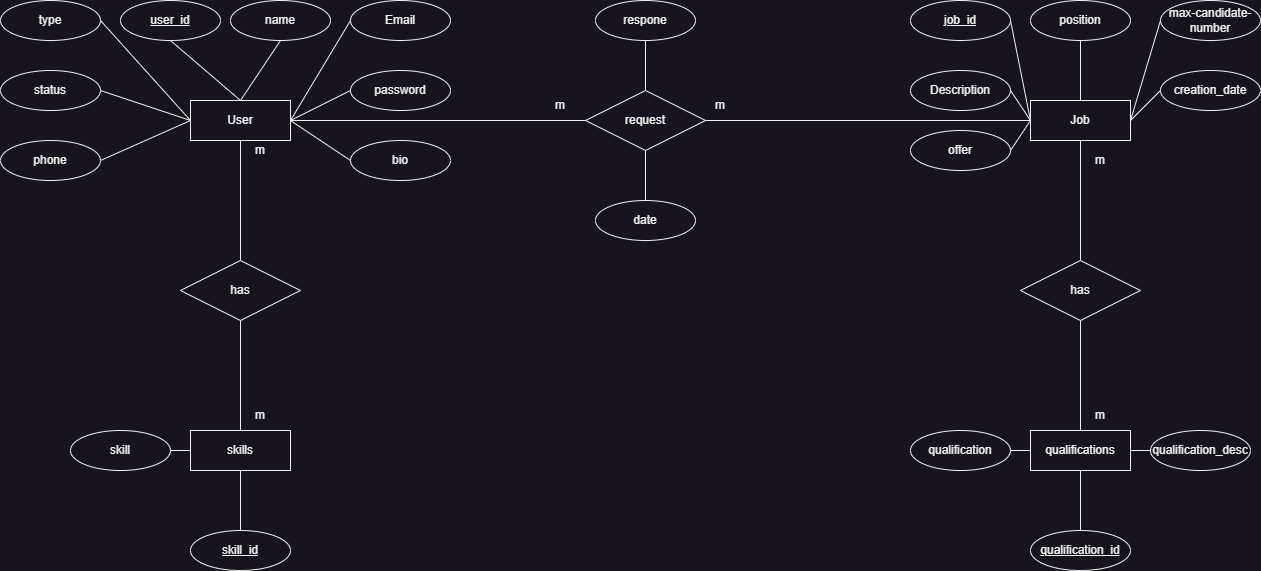

The diagram above was exported from draw.io. Its source (the exported page's mxGraphModel, read from the mxfile embedded in the PNG):
<mxGraphModel dx="2091" dy="614" grid="1" gridSize="10" guides="1" tooltips="1" connect="1" arrows="1" fold="1" page="1" pageScale="1" pageWidth="1169" pageHeight="1654" math="0" shadow="0">
  <root>
    <mxCell id="0" />
    <mxCell id="1" parent="0" />
    <mxCell id="MWeB3CWT9IuoYkquWXKL-1" value="User" style="whiteSpace=wrap;html=1;align=center;" parent="1" vertex="1">
      <mxGeometry x="70" y="440" width="100" height="40" as="geometry" />
    </mxCell>
    <mxCell id="MWeB3CWT9IuoYkquWXKL-2" value="Job" style="whiteSpace=wrap;html=1;align=center;" parent="1" vertex="1">
      <mxGeometry x="910" y="440" width="100" height="40" as="geometry" />
    </mxCell>
    <mxCell id="MWeB3CWT9IuoYkquWXKL-3" value="user_id" style="ellipse;whiteSpace=wrap;html=1;align=center;fontStyle=4;" parent="1" vertex="1">
      <mxGeometry y="340" width="100" height="40" as="geometry" />
    </mxCell>
    <mxCell id="MWeB3CWT9IuoYkquWXKL-4" value="name" style="ellipse;whiteSpace=wrap;html=1;align=center;" parent="1" vertex="1">
      <mxGeometry x="110" y="340" width="100" height="40" as="geometry" />
    </mxCell>
    <mxCell id="MWeB3CWT9IuoYkquWXKL-5" value="Email" style="ellipse;whiteSpace=wrap;html=1;align=center;" parent="1" vertex="1">
      <mxGeometry x="230" y="340" width="100" height="40" as="geometry" />
    </mxCell>
    <mxCell id="MWeB3CWT9IuoYkquWXKL-6" value="password" style="ellipse;whiteSpace=wrap;html=1;align=center;" parent="1" vertex="1">
      <mxGeometry x="230" y="410" width="100" height="40" as="geometry" />
    </mxCell>
    <mxCell id="MWeB3CWT9IuoYkquWXKL-7" value="phone" style="ellipse;whiteSpace=wrap;html=1;align=center;" parent="1" vertex="1">
      <mxGeometry x="-120" y="480" width="100" height="40" as="geometry" />
    </mxCell>
    <mxCell id="MWeB3CWT9IuoYkquWXKL-8" value="status" style="ellipse;whiteSpace=wrap;html=1;align=center;" parent="1" vertex="1">
      <mxGeometry x="-120" y="410" width="100" height="40" as="geometry" />
    </mxCell>
    <mxCell id="MWeB3CWT9IuoYkquWXKL-9" value="type" style="ellipse;whiteSpace=wrap;html=1;align=center;" parent="1" vertex="1">
      <mxGeometry x="-120" y="340" width="100" height="40" as="geometry" />
    </mxCell>
    <mxCell id="MWeB3CWT9IuoYkquWXKL-12" value="max-candidate-number" style="ellipse;whiteSpace=wrap;html=1;align=center;" parent="1" vertex="1">
      <mxGeometry x="1040" y="340" width="100" height="40" as="geometry" />
    </mxCell>
    <mxCell id="MWeB3CWT9IuoYkquWXKL-13" value="offer" style="ellipse;whiteSpace=wrap;html=1;align=center;" parent="1" vertex="1">
      <mxGeometry x="790" y="470" width="100" height="40" as="geometry" />
    </mxCell>
    <mxCell id="MWeB3CWT9IuoYkquWXKL-14" value="Description" style="ellipse;whiteSpace=wrap;html=1;align=center;" parent="1" vertex="1">
      <mxGeometry x="790" y="410" width="100" height="40" as="geometry" />
    </mxCell>
    <mxCell id="MWeB3CWT9IuoYkquWXKL-15" value="position" style="ellipse;whiteSpace=wrap;html=1;align=center;" parent="1" vertex="1">
      <mxGeometry x="910" y="340" width="100" height="40" as="geometry" />
    </mxCell>
    <mxCell id="MWeB3CWT9IuoYkquWXKL-16" value="job_id" style="ellipse;whiteSpace=wrap;html=1;align=center;fontStyle=4;" parent="1" vertex="1">
      <mxGeometry x="790" y="340" width="100" height="40" as="geometry" />
    </mxCell>
    <mxCell id="MWeB3CWT9IuoYkquWXKL-36" value="m" style="text;html=1;strokeColor=none;fillColor=none;align=center;verticalAlign=middle;whiteSpace=wrap;rounded=0;" parent="1" vertex="1">
      <mxGeometry x="570" y="430" width="60" height="30" as="geometry" />
    </mxCell>
    <mxCell id="MWeB3CWT9IuoYkquWXKL-37" value="m" style="text;html=1;strokeColor=none;fillColor=none;align=center;verticalAlign=middle;whiteSpace=wrap;rounded=0;" parent="1" vertex="1">
      <mxGeometry x="410" y="430" width="60" height="30" as="geometry" />
    </mxCell>
    <mxCell id="MWeB3CWT9IuoYkquWXKL-39" value="" style="endArrow=none;html=1;rounded=0;entryX=1;entryY=0.5;entryDx=0;entryDy=0;exitX=0;exitY=0.5;exitDx=0;exitDy=0;" parent="1" source="MWeB3CWT9IuoYkquWXKL-2" target="MWeB3CWT9IuoYkquWXKL-14" edge="1">
      <mxGeometry width="50" height="50" relative="1" as="geometry">
        <mxPoint x="1020" y="470" as="sourcePoint" />
        <mxPoint x="1050" y="500" as="targetPoint" />
      </mxGeometry>
    </mxCell>
    <mxCell id="MWeB3CWT9IuoYkquWXKL-40" value="" style="endArrow=none;html=1;rounded=0;entryX=1;entryY=0.5;entryDx=0;entryDy=0;exitX=0;exitY=0.5;exitDx=0;exitDy=0;" parent="1" source="MWeB3CWT9IuoYkquWXKL-6" target="MWeB3CWT9IuoYkquWXKL-1" edge="1">
      <mxGeometry width="50" height="50" relative="1" as="geometry">
        <mxPoint x="1030" y="480" as="sourcePoint" />
        <mxPoint x="1060" y="510" as="targetPoint" />
      </mxGeometry>
    </mxCell>
    <mxCell id="MWeB3CWT9IuoYkquWXKL-41" value="" style="endArrow=none;html=1;rounded=0;entryX=0;entryY=0.5;entryDx=0;entryDy=0;exitX=1;exitY=0.5;exitDx=0;exitDy=0;" parent="1" source="MWeB3CWT9IuoYkquWXKL-16" target="MWeB3CWT9IuoYkquWXKL-2" edge="1">
      <mxGeometry width="50" height="50" relative="1" as="geometry">
        <mxPoint x="1040" y="490" as="sourcePoint" />
        <mxPoint x="1070" y="520" as="targetPoint" />
      </mxGeometry>
    </mxCell>
    <mxCell id="MWeB3CWT9IuoYkquWXKL-42" value="" style="endArrow=none;html=1;rounded=0;entryX=0;entryY=0.5;entryDx=0;entryDy=0;exitX=1;exitY=0.5;exitDx=0;exitDy=0;" parent="1" source="MWeB3CWT9IuoYkquWXKL-13" target="MWeB3CWT9IuoYkquWXKL-2" edge="1">
      <mxGeometry width="50" height="50" relative="1" as="geometry">
        <mxPoint x="1050" y="500" as="sourcePoint" />
        <mxPoint x="1080" y="530" as="targetPoint" />
      </mxGeometry>
    </mxCell>
    <mxCell id="MWeB3CWT9IuoYkquWXKL-43" value="" style="endArrow=none;html=1;rounded=0;entryX=0.5;entryY=0;entryDx=0;entryDy=0;exitX=0.5;exitY=1;exitDx=0;exitDy=0;" parent="1" source="MWeB3CWT9IuoYkquWXKL-15" target="MWeB3CWT9IuoYkquWXKL-2" edge="1">
      <mxGeometry width="50" height="50" relative="1" as="geometry">
        <mxPoint x="1060" y="510" as="sourcePoint" />
        <mxPoint x="1090" y="540" as="targetPoint" />
      </mxGeometry>
    </mxCell>
    <mxCell id="MWeB3CWT9IuoYkquWXKL-44" value="" style="endArrow=none;html=1;rounded=0;entryX=0;entryY=0.5;entryDx=0;entryDy=0;exitX=1;exitY=0.5;exitDx=0;exitDy=0;" parent="1" source="MWeB3CWT9IuoYkquWXKL-2" target="MWeB3CWT9IuoYkquWXKL-12" edge="1">
      <mxGeometry width="50" height="50" relative="1" as="geometry">
        <mxPoint x="1070" y="520" as="sourcePoint" />
        <mxPoint x="1100" y="550" as="targetPoint" />
      </mxGeometry>
    </mxCell>
    <mxCell id="MWeB3CWT9IuoYkquWXKL-47" value="" style="endArrow=none;html=1;rounded=0;entryX=1;entryY=0.5;entryDx=0;entryDy=0;exitX=0;exitY=0.5;exitDx=0;exitDy=0;" parent="1" source="MWeB3CWT9IuoYkquWXKL-1" target="MWeB3CWT9IuoYkquWXKL-9" edge="1">
      <mxGeometry width="50" height="50" relative="1" as="geometry">
        <mxPoint x="250" y="450" as="sourcePoint" />
        <mxPoint x="190" y="480" as="targetPoint" />
      </mxGeometry>
    </mxCell>
    <mxCell id="MWeB3CWT9IuoYkquWXKL-48" value="" style="endArrow=none;html=1;rounded=0;entryX=0.5;entryY=1;entryDx=0;entryDy=0;exitX=0.5;exitY=0;exitDx=0;exitDy=0;" parent="1" source="MWeB3CWT9IuoYkquWXKL-1" target="MWeB3CWT9IuoYkquWXKL-3" edge="1">
      <mxGeometry width="50" height="50" relative="1" as="geometry">
        <mxPoint x="260" y="460" as="sourcePoint" />
        <mxPoint x="200" y="490" as="targetPoint" />
      </mxGeometry>
    </mxCell>
    <mxCell id="MWeB3CWT9IuoYkquWXKL-49" value="" style="endArrow=none;html=1;rounded=0;entryX=0.5;entryY=1;entryDx=0;entryDy=0;exitX=0.5;exitY=0;exitDx=0;exitDy=0;" parent="1" source="MWeB3CWT9IuoYkquWXKL-1" target="MWeB3CWT9IuoYkquWXKL-4" edge="1">
      <mxGeometry width="50" height="50" relative="1" as="geometry">
        <mxPoint x="270" y="470" as="sourcePoint" />
        <mxPoint x="210" y="500" as="targetPoint" />
      </mxGeometry>
    </mxCell>
    <mxCell id="MWeB3CWT9IuoYkquWXKL-50" value="" style="endArrow=none;html=1;rounded=0;entryX=0;entryY=0.5;entryDx=0;entryDy=0;exitX=1;exitY=0.5;exitDx=0;exitDy=0;" parent="1" source="MWeB3CWT9IuoYkquWXKL-1" target="MWeB3CWT9IuoYkquWXKL-5" edge="1">
      <mxGeometry width="50" height="50" relative="1" as="geometry">
        <mxPoint x="280" y="480" as="sourcePoint" />
        <mxPoint x="220" y="510" as="targetPoint" />
      </mxGeometry>
    </mxCell>
    <mxCell id="MWeB3CWT9IuoYkquWXKL-52" value="" style="endArrow=none;html=1;rounded=0;entryX=1;entryY=0.5;entryDx=0;entryDy=0;exitX=0;exitY=0.5;exitDx=0;exitDy=0;" parent="1" source="MWeB3CWT9IuoYkquWXKL-1" target="MWeB3CWT9IuoYkquWXKL-8" edge="1">
      <mxGeometry width="50" height="50" relative="1" as="geometry">
        <mxPoint x="70" y="470" as="sourcePoint" />
        <mxPoint x="-10" y="370" as="targetPoint" />
      </mxGeometry>
    </mxCell>
    <mxCell id="MWeB3CWT9IuoYkquWXKL-53" value="" style="endArrow=none;html=1;rounded=0;entryX=1;entryY=0.5;entryDx=0;entryDy=0;exitX=0;exitY=0.5;exitDx=0;exitDy=0;" parent="1" source="MWeB3CWT9IuoYkquWXKL-1" target="MWeB3CWT9IuoYkquWXKL-7" edge="1">
      <mxGeometry width="50" height="50" relative="1" as="geometry">
        <mxPoint x="80" y="470" as="sourcePoint" />
        <mxPoint x="-10" y="440" as="targetPoint" />
      </mxGeometry>
    </mxCell>
    <mxCell id="MWeB3CWT9IuoYkquWXKL-54" value="" style="endArrow=none;html=1;rounded=0;exitX=1;exitY=0.5;exitDx=0;exitDy=0;entryX=1;entryY=1;entryDx=0;entryDy=0;" parent="1" source="MWeB3CWT9IuoYkquWXKL-1" target="MWeB3CWT9IuoYkquWXKL-37" edge="1">
      <mxGeometry width="50" height="50" relative="1" as="geometry">
        <mxPoint x="180" y="470" as="sourcePoint" />
        <mxPoint x="460" y="480" as="targetPoint" />
      </mxGeometry>
    </mxCell>
    <mxCell id="MWeB3CWT9IuoYkquWXKL-57" value="" style="endArrow=none;html=1;rounded=0;entryX=0;entryY=0.5;entryDx=0;entryDy=0;exitX=0.25;exitY=1;exitDx=0;exitDy=0;" parent="1" source="MWeB3CWT9IuoYkquWXKL-36" target="MWeB3CWT9IuoYkquWXKL-2" edge="1">
      <mxGeometry width="50" height="50" relative="1" as="geometry">
        <mxPoint x="180" y="470" as="sourcePoint" />
        <mxPoint x="480" y="470" as="targetPoint" />
      </mxGeometry>
    </mxCell>
    <mxCell id="MWeB3CWT9IuoYkquWXKL-58" value="respone" style="ellipse;whiteSpace=wrap;html=1;align=center;" parent="1" vertex="1">
      <mxGeometry x="475" y="340" width="100" height="40" as="geometry" />
    </mxCell>
    <mxCell id="MWeB3CWT9IuoYkquWXKL-60" value="" style="endArrow=none;html=1;rounded=0;entryX=0.5;entryY=1;entryDx=0;entryDy=0;exitX=0.5;exitY=0;exitDx=0;exitDy=0;" parent="1" source="MWeB3CWT9IuoYkquWXKL-29" target="MWeB3CWT9IuoYkquWXKL-58" edge="1">
      <mxGeometry width="50" height="50" relative="1" as="geometry">
        <mxPoint x="390" y="570" as="sourcePoint" />
        <mxPoint x="475" y="470" as="targetPoint" />
      </mxGeometry>
    </mxCell>
    <mxCell id="QpVCWi_ZG4S7gdPaWdn8-1" value="qualifications" style="whiteSpace=wrap;html=1;align=center;" parent="1" vertex="1">
      <mxGeometry x="910" y="770" width="100" height="40" as="geometry" />
    </mxCell>
    <mxCell id="QpVCWi_ZG4S7gdPaWdn8-2" value="qualification_desc" style="ellipse;whiteSpace=wrap;html=1;align=center;" parent="1" vertex="1">
      <mxGeometry x="1030" y="770" width="100" height="40" as="geometry" />
    </mxCell>
    <mxCell id="QpVCWi_ZG4S7gdPaWdn8-3" value="qualification_id" style="ellipse;whiteSpace=wrap;html=1;align=center;fontStyle=4;" parent="1" vertex="1">
      <mxGeometry x="910" y="870" width="100" height="40" as="geometry" />
    </mxCell>
    <mxCell id="QpVCWi_ZG4S7gdPaWdn8-4" value="qualification" style="ellipse;whiteSpace=wrap;html=1;align=center;" parent="1" vertex="1">
      <mxGeometry x="790" y="770" width="100" height="40" as="geometry" />
    </mxCell>
    <mxCell id="QpVCWi_ZG4S7gdPaWdn8-5" value="" style="endArrow=none;html=1;rounded=0;entryX=1;entryY=0.5;entryDx=0;entryDy=0;exitX=0;exitY=0.5;exitDx=0;exitDy=0;" parent="1" source="QpVCWi_ZG4S7gdPaWdn8-2" target="QpVCWi_ZG4S7gdPaWdn8-1" edge="1">
      <mxGeometry width="50" height="50" relative="1" as="geometry">
        <mxPoint x="900" y="500" as="sourcePoint" />
        <mxPoint x="920" y="470" as="targetPoint" />
      </mxGeometry>
    </mxCell>
    <mxCell id="QpVCWi_ZG4S7gdPaWdn8-6" value="" style="endArrow=none;html=1;rounded=0;entryX=0;entryY=0.5;entryDx=0;entryDy=0;exitX=1;exitY=0.5;exitDx=0;exitDy=0;" parent="1" source="QpVCWi_ZG4S7gdPaWdn8-4" target="QpVCWi_ZG4S7gdPaWdn8-1" edge="1">
      <mxGeometry width="50" height="50" relative="1" as="geometry">
        <mxPoint x="910" y="510" as="sourcePoint" />
        <mxPoint x="930" y="480" as="targetPoint" />
      </mxGeometry>
    </mxCell>
    <mxCell id="QpVCWi_ZG4S7gdPaWdn8-7" value="" style="endArrow=none;html=1;rounded=0;entryX=0.5;entryY=1;entryDx=0;entryDy=0;exitX=0.5;exitY=0;exitDx=0;exitDy=0;" parent="1" source="QpVCWi_ZG4S7gdPaWdn8-3" target="QpVCWi_ZG4S7gdPaWdn8-1" edge="1">
      <mxGeometry width="50" height="50" relative="1" as="geometry">
        <mxPoint x="970" y="910" as="sourcePoint" />
        <mxPoint x="940" y="490" as="targetPoint" />
      </mxGeometry>
    </mxCell>
    <mxCell id="QpVCWi_ZG4S7gdPaWdn8-8" value="has" style="shape=rhombus;perimeter=rhombusPerimeter;whiteSpace=wrap;html=1;align=center;" parent="1" vertex="1">
      <mxGeometry x="900" y="600" width="120" height="60" as="geometry" />
    </mxCell>
    <mxCell id="QpVCWi_ZG4S7gdPaWdn8-9" value="" style="endArrow=none;html=1;rounded=0;entryX=0.5;entryY=1;entryDx=0;entryDy=0;exitX=0.5;exitY=0;exitDx=0;exitDy=0;" parent="1" source="QpVCWi_ZG4S7gdPaWdn8-8" target="MWeB3CWT9IuoYkquWXKL-2" edge="1">
      <mxGeometry width="50" height="50" relative="1" as="geometry">
        <mxPoint x="980" y="880" as="sourcePoint" />
        <mxPoint x="980" y="820" as="targetPoint" />
      </mxGeometry>
    </mxCell>
    <mxCell id="QpVCWi_ZG4S7gdPaWdn8-10" value="" style="endArrow=none;html=1;rounded=0;exitX=0.5;exitY=0;exitDx=0;exitDy=0;entryX=0.5;entryY=1;entryDx=0;entryDy=0;" parent="1" source="QpVCWi_ZG4S7gdPaWdn8-1" target="QpVCWi_ZG4S7gdPaWdn8-8" edge="1">
      <mxGeometry width="50" height="50" relative="1" as="geometry">
        <mxPoint x="990" y="890" as="sourcePoint" />
        <mxPoint x="990" y="830" as="targetPoint" />
      </mxGeometry>
    </mxCell>
    <mxCell id="QpVCWi_ZG4S7gdPaWdn8-11" value="skills" style="whiteSpace=wrap;html=1;align=center;" parent="1" vertex="1">
      <mxGeometry x="70" y="770" width="100" height="40" as="geometry" />
    </mxCell>
    <mxCell id="QpVCWi_ZG4S7gdPaWdn8-13" value="skill_id" style="ellipse;whiteSpace=wrap;html=1;align=center;fontStyle=4;" parent="1" vertex="1">
      <mxGeometry x="70" y="870" width="100" height="40" as="geometry" />
    </mxCell>
    <mxCell id="QpVCWi_ZG4S7gdPaWdn8-14" value="skill" style="ellipse;whiteSpace=wrap;html=1;align=center;" parent="1" vertex="1">
      <mxGeometry x="-50" y="770" width="100" height="40" as="geometry" />
    </mxCell>
    <mxCell id="QpVCWi_ZG4S7gdPaWdn8-16" value="" style="endArrow=none;html=1;rounded=0;entryX=0;entryY=0.5;entryDx=0;entryDy=0;exitX=1;exitY=0.5;exitDx=0;exitDy=0;" parent="1" source="QpVCWi_ZG4S7gdPaWdn8-14" target="QpVCWi_ZG4S7gdPaWdn8-11" edge="1">
      <mxGeometry width="50" height="50" relative="1" as="geometry">
        <mxPoint x="70" y="510" as="sourcePoint" />
        <mxPoint x="90" y="480" as="targetPoint" />
      </mxGeometry>
    </mxCell>
    <mxCell id="QpVCWi_ZG4S7gdPaWdn8-17" value="" style="endArrow=none;html=1;rounded=0;entryX=0.5;entryY=1;entryDx=0;entryDy=0;exitX=0.5;exitY=0;exitDx=0;exitDy=0;" parent="1" source="QpVCWi_ZG4S7gdPaWdn8-13" target="QpVCWi_ZG4S7gdPaWdn8-11" edge="1">
      <mxGeometry width="50" height="50" relative="1" as="geometry">
        <mxPoint x="130" y="910" as="sourcePoint" />
        <mxPoint x="100" y="490" as="targetPoint" />
      </mxGeometry>
    </mxCell>
    <mxCell id="QpVCWi_ZG4S7gdPaWdn8-18" value="has" style="shape=rhombus;perimeter=rhombusPerimeter;whiteSpace=wrap;html=1;align=center;" parent="1" vertex="1">
      <mxGeometry x="60" y="600" width="120" height="60" as="geometry" />
    </mxCell>
    <mxCell id="QpVCWi_ZG4S7gdPaWdn8-19" value="" style="endArrow=none;html=1;rounded=0;exitX=0.5;exitY=0;exitDx=0;exitDy=0;entryX=0.5;entryY=1;entryDx=0;entryDy=0;" parent="1" source="QpVCWi_ZG4S7gdPaWdn8-11" target="QpVCWi_ZG4S7gdPaWdn8-18" edge="1">
      <mxGeometry width="50" height="50" relative="1" as="geometry">
        <mxPoint x="150" y="890" as="sourcePoint" />
        <mxPoint x="150" y="830" as="targetPoint" />
      </mxGeometry>
    </mxCell>
    <mxCell id="QpVCWi_ZG4S7gdPaWdn8-20" value="" style="endArrow=none;html=1;rounded=0;exitX=0.5;exitY=0;exitDx=0;exitDy=0;entryX=0.5;entryY=1;entryDx=0;entryDy=0;" parent="1" source="QpVCWi_ZG4S7gdPaWdn8-18" target="MWeB3CWT9IuoYkquWXKL-1" edge="1">
      <mxGeometry width="50" height="50" relative="1" as="geometry">
        <mxPoint x="130" y="780" as="sourcePoint" />
        <mxPoint x="130" y="670" as="targetPoint" />
      </mxGeometry>
    </mxCell>
    <mxCell id="MWeB3CWT9IuoYkquWXKL-29" value="request" style="shape=rhombus;perimeter=rhombusPerimeter;whiteSpace=wrap;html=1;align=center;" parent="1" vertex="1">
      <mxGeometry x="465" y="430" width="120" height="60" as="geometry" />
    </mxCell>
    <mxCell id="QpVCWi_ZG4S7gdPaWdn8-24" value="m" style="text;html=1;strokeColor=none;fillColor=none;align=center;verticalAlign=middle;whiteSpace=wrap;rounded=0;" parent="1" vertex="1">
      <mxGeometry x="110" y="475" width="60" height="30" as="geometry" />
    </mxCell>
    <mxCell id="QpVCWi_ZG4S7gdPaWdn8-25" value="m" style="text;html=1;strokeColor=none;fillColor=none;align=center;verticalAlign=middle;whiteSpace=wrap;rounded=0;" parent="1" vertex="1">
      <mxGeometry x="110" y="740" width="60" height="30" as="geometry" />
    </mxCell>
    <mxCell id="QpVCWi_ZG4S7gdPaWdn8-26" value="m" style="text;html=1;strokeColor=none;fillColor=none;align=center;verticalAlign=middle;whiteSpace=wrap;rounded=0;" parent="1" vertex="1">
      <mxGeometry x="950" y="740" width="60" height="30" as="geometry" />
    </mxCell>
    <mxCell id="QpVCWi_ZG4S7gdPaWdn8-27" value="m" style="text;html=1;strokeColor=none;fillColor=none;align=center;verticalAlign=middle;whiteSpace=wrap;rounded=0;" parent="1" vertex="1">
      <mxGeometry x="950" y="485" width="60" height="30" as="geometry" />
    </mxCell>
    <mxCell id="HgMeO8Oue7lJAIa1OOjc-1" value="bio" style="ellipse;whiteSpace=wrap;html=1;align=center;" parent="1" vertex="1">
      <mxGeometry x="230" y="480" width="100" height="40" as="geometry" />
    </mxCell>
    <mxCell id="HgMeO8Oue7lJAIa1OOjc-3" value="" style="endArrow=none;html=1;rounded=0;entryX=1;entryY=0.5;entryDx=0;entryDy=0;exitX=0;exitY=0.5;exitDx=0;exitDy=0;" parent="1" source="HgMeO8Oue7lJAIa1OOjc-1" target="MWeB3CWT9IuoYkquWXKL-1" edge="1">
      <mxGeometry width="50" height="50" relative="1" as="geometry">
        <mxPoint x="240.00000000001182" y="440" as="sourcePoint" />
        <mxPoint x="180" y="470" as="targetPoint" />
      </mxGeometry>
    </mxCell>
    <mxCell id="HgMeO8Oue7lJAIa1OOjc-4" value="date" style="ellipse;whiteSpace=wrap;html=1;align=center;" parent="1" vertex="1">
      <mxGeometry x="475" y="540" width="100" height="40" as="geometry" />
    </mxCell>
    <mxCell id="HgMeO8Oue7lJAIa1OOjc-5" value="" style="endArrow=none;html=1;rounded=0;entryX=0.5;entryY=1;entryDx=0;entryDy=0;exitX=0.5;exitY=0;exitDx=0;exitDy=0;" parent="1" source="HgMeO8Oue7lJAIa1OOjc-4" target="MWeB3CWT9IuoYkquWXKL-29" edge="1">
      <mxGeometry width="50" height="50" relative="1" as="geometry">
        <mxPoint x="535" y="440" as="sourcePoint" />
        <mxPoint x="535" y="390" as="targetPoint" />
      </mxGeometry>
    </mxCell>
    <mxCell id="HgMeO8Oue7lJAIa1OOjc-6" value="creation_date" style="ellipse;whiteSpace=wrap;html=1;align=center;" parent="1" vertex="1">
      <mxGeometry x="1040" y="410" width="100" height="40" as="geometry" />
    </mxCell>
    <mxCell id="HgMeO8Oue7lJAIa1OOjc-7" value="" style="endArrow=none;html=1;rounded=0;entryX=1;entryY=0.5;entryDx=0;entryDy=0;exitX=0;exitY=0.5;exitDx=0;exitDy=0;" parent="1" source="HgMeO8Oue7lJAIa1OOjc-6" target="MWeB3CWT9IuoYkquWXKL-2" edge="1">
      <mxGeometry width="50" height="50" relative="1" as="geometry">
        <mxPoint x="1100" y="310" as="sourcePoint" />
        <mxPoint x="1090" y="360" as="targetPoint" />
      </mxGeometry>
    </mxCell>
  </root>
</mxGraphModel>